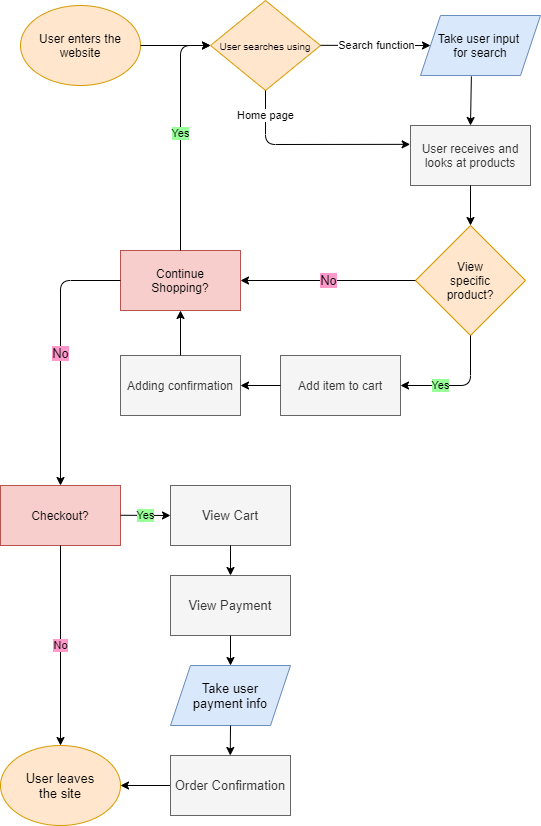

The diagram above was exported from draw.io. Its source (the exported page's mxGraphModel, read from the mxfile embedded in the PNG):
<mxGraphModel dx="1438" dy="696" grid="1" gridSize="10" guides="1" tooltips="1" connect="1" arrows="1" fold="1" page="1" pageScale="1" pageWidth="850" pageHeight="1100" math="0" shadow="0">
  <root>
    <object label="" id="0">
      <mxCell />
    </object>
    <mxCell id="1" parent="0" />
    <mxCell id="12" value="User enters the website" style="ellipse;whiteSpace=wrap;html=1;rounded=0;fillColor=#ffe6cc;strokeColor=#d79b00;fontColor=#000000;" parent="1" vertex="1">
      <mxGeometry x="60" y="20" width="120" height="80" as="geometry" />
    </mxCell>
    <mxCell id="13" value="&lt;font style=&quot;font-size: 10px&quot;&gt;User searches using&lt;/font&gt;" style="rhombus;whiteSpace=wrap;html=1;rounded=0;fillColor=#ffe6cc;strokeColor=#d79b00;fontColor=#000000;" parent="1" vertex="1">
      <mxGeometry x="250" y="15" width="110" height="90" as="geometry" />
    </mxCell>
    <mxCell id="14" value="" style="endArrow=classic;html=1;entryX=0;entryY=0.5;entryDx=0;entryDy=0;fontColor=#000000;" parent="1" target="19" edge="1">
      <mxGeometry relative="1" as="geometry">
        <mxPoint x="360" y="59.83" as="sourcePoint" />
        <mxPoint x="460" y="59.83" as="targetPoint" />
      </mxGeometry>
    </mxCell>
    <mxCell id="15" value="Search function" style="edgeLabel;resizable=0;html=1;align=center;verticalAlign=middle;fontColor=#000000;labelBorderColor=none;labelBackgroundColor=#FFFFFF;" parent="14" connectable="0" vertex="1">
      <mxGeometry relative="1" as="geometry" />
    </mxCell>
    <mxCell id="16" value="" style="endArrow=classic;html=1;exitX=0.5;exitY=1;exitDx=0;exitDy=0;entryX=-0.003;entryY=0.314;entryDx=0;entryDy=0;entryPerimeter=0;fontColor=#000000;" parent="1" source="13" target="20" edge="1">
      <mxGeometry relative="1" as="geometry">
        <mxPoint x="310" y="105" as="sourcePoint" />
        <mxPoint x="305" y="170" as="targetPoint" />
        <Array as="points">
          <mxPoint x="305" y="159" />
        </Array>
      </mxGeometry>
    </mxCell>
    <mxCell id="17" value="Home page" style="edgeLabel;resizable=0;html=1;align=center;verticalAlign=middle;fontColor=#000000;labelBorderColor=none;labelBackgroundColor=#FFFFFF;" parent="16" connectable="0" vertex="1">
      <mxGeometry relative="1" as="geometry">
        <mxPoint x="-46" y="-29" as="offset" />
      </mxGeometry>
    </mxCell>
    <mxCell id="19" value="Take user input &lt;br&gt;for search" style="shape=parallelogram;perimeter=parallelogramPerimeter;whiteSpace=wrap;html=1;fixedSize=1;rounded=0;fillColor=#dae8fc;strokeColor=#6c8ebf;fontColor=#000000;" parent="1" vertex="1">
      <mxGeometry x="460" y="30" width="120" height="60" as="geometry" />
    </mxCell>
    <mxCell id="20" value="User receives and&lt;br&gt;looks at products" style="rounded=0;whiteSpace=wrap;html=1;fontColor=#333333;fillColor=#f5f5f5;strokeColor=#666666;" parent="1" vertex="1">
      <mxGeometry x="450" y="140" width="120" height="60" as="geometry" />
    </mxCell>
    <mxCell id="21" value="" style="endArrow=classic;html=1;exitX=0.424;exitY=1.014;exitDx=0;exitDy=0;exitPerimeter=0;entryX=0.5;entryY=0;entryDx=0;entryDy=0;fontColor=#000000;" parent="1" source="19" target="20" edge="1">
      <mxGeometry width="50" height="50" relative="1" as="geometry">
        <mxPoint x="440" y="210" as="sourcePoint" />
        <mxPoint x="490" y="160" as="targetPoint" />
      </mxGeometry>
    </mxCell>
    <mxCell id="22" value="View&lt;br&gt;specific&lt;br&gt;product?" style="rhombus;whiteSpace=wrap;html=1;rounded=0;fillColor=#ffe6cc;strokeColor=#d79b00;fontColor=#000000;" parent="1" vertex="1">
      <mxGeometry x="455" y="240" width="110" height="110" as="geometry" />
    </mxCell>
    <mxCell id="23" value="" style="endArrow=classic;html=1;exitX=0.5;exitY=1;exitDx=0;exitDy=0;entryX=0.5;entryY=0;entryDx=0;entryDy=0;fontColor=#000000;" parent="1" source="20" target="22" edge="1">
      <mxGeometry width="50" height="50" relative="1" as="geometry">
        <mxPoint x="440" y="250" as="sourcePoint" />
        <mxPoint x="490" y="200" as="targetPoint" />
      </mxGeometry>
    </mxCell>
    <mxCell id="25" value="Continue&lt;br&gt;Shopping?" style="rounded=0;whiteSpace=wrap;html=1;fillColor=#f8cecc;strokeColor=#b85450;fontColor=#000000;" parent="1" vertex="1">
      <mxGeometry x="160" y="265" width="120" height="60" as="geometry" />
    </mxCell>
    <mxCell id="27" value="Add item to cart" style="rounded=0;whiteSpace=wrap;html=1;fontColor=#333333;fillColor=#f5f5f5;strokeColor=#666666;" parent="1" vertex="1">
      <mxGeometry x="320" y="370" width="120" height="60" as="geometry" />
    </mxCell>
    <mxCell id="28" value="Adding confirmation" style="rounded=0;whiteSpace=wrap;html=1;fontColor=#333333;fillColor=#f5f5f5;strokeColor=#666666;" parent="1" vertex="1">
      <mxGeometry x="160" y="370" width="120" height="60" as="geometry" />
    </mxCell>
    <mxCell id="29" value="" style="endArrow=classic;html=1;entryX=1;entryY=0.5;entryDx=0;entryDy=0;fontColor=#000000;" parent="1" target="28" edge="1">
      <mxGeometry width="50" height="50" relative="1" as="geometry">
        <mxPoint x="320" y="400" as="sourcePoint" />
        <mxPoint x="370" y="350" as="targetPoint" />
      </mxGeometry>
    </mxCell>
    <mxCell id="30" value="" style="endArrow=classic;html=1;entryX=0.5;entryY=1;entryDx=0;entryDy=0;exitX=0.5;exitY=0;exitDx=0;exitDy=0;fontColor=#000000;" parent="1" source="28" target="25" edge="1">
      <mxGeometry width="50" height="50" relative="1" as="geometry">
        <mxPoint x="210" y="370" as="sourcePoint" />
        <mxPoint x="260" y="320" as="targetPoint" />
      </mxGeometry>
    </mxCell>
    <mxCell id="34" value="" style="endArrow=classic;html=1;exitX=0;exitY=0.5;exitDx=0;exitDy=0;entryX=1;entryY=0.5;entryDx=0;entryDy=0;fontColor=#000000;" parent="1" source="22" target="25" edge="1">
      <mxGeometry relative="1" as="geometry">
        <mxPoint x="410" y="220" as="sourcePoint" />
        <mxPoint x="510" y="220" as="targetPoint" />
      </mxGeometry>
    </mxCell>
    <mxCell id="35" value="No" style="edgeLabel;resizable=0;html=1;align=center;verticalAlign=middle;fontColor=#000000;labelBorderColor=none;labelBackgroundColor=#FF99CC;spacingTop=0;spacing=2;fontSize=13;" parent="34" connectable="0" vertex="1">
      <mxGeometry relative="1" as="geometry" />
    </mxCell>
    <mxCell id="38" value="" style="endArrow=classic;html=1;exitX=0.5;exitY=1;exitDx=0;exitDy=0;entryX=1;entryY=0.5;entryDx=0;entryDy=0;fontColor=#000000;" parent="1" source="22" target="27" edge="1">
      <mxGeometry relative="1" as="geometry">
        <mxPoint x="410" y="280" as="sourcePoint" />
        <mxPoint x="510" y="280" as="targetPoint" />
        <Array as="points">
          <mxPoint x="510" y="400" />
        </Array>
      </mxGeometry>
    </mxCell>
    <mxCell id="39" value="Yes" style="edgeLabel;resizable=0;html=1;align=center;verticalAlign=middle;fontColor=#000000;labelBorderColor=none;labelBackgroundColor=#99FF99;" parent="38" connectable="0" vertex="1">
      <mxGeometry relative="1" as="geometry">
        <mxPoint x="-20" as="offset" />
      </mxGeometry>
    </mxCell>
    <mxCell id="41" value="" style="endArrow=classic;html=1;exitX=0.5;exitY=0;exitDx=0;exitDy=0;entryX=0;entryY=0.5;entryDx=0;entryDy=0;fontColor=#000000;" parent="1" source="25" target="13" edge="1">
      <mxGeometry relative="1" as="geometry">
        <mxPoint x="410" y="220" as="sourcePoint" />
        <mxPoint x="510" y="220" as="targetPoint" />
        <Array as="points">
          <mxPoint x="220" y="60" />
        </Array>
      </mxGeometry>
    </mxCell>
    <mxCell id="42" value="Yes" style="edgeLabel;resizable=0;html=1;align=center;verticalAlign=middle;fontColor=#000000;labelBorderColor=none;labelBackgroundColor=#99FF99;" parent="41" connectable="0" vertex="1">
      <mxGeometry relative="1" as="geometry" />
    </mxCell>
    <mxCell id="43" value="" style="endArrow=classic;html=1;exitX=1;exitY=0.5;exitDx=0;exitDy=0;fontColor=#000000;" parent="1" source="12" edge="1">
      <mxGeometry width="50" height="50" relative="1" as="geometry">
        <mxPoint x="440" y="250" as="sourcePoint" />
        <mxPoint x="250" y="60" as="targetPoint" />
      </mxGeometry>
    </mxCell>
    <mxCell id="44" value="Checkout?" style="rounded=0;whiteSpace=wrap;html=1;fillColor=#f8cecc;strokeColor=#b85450;fontColor=#000000;" parent="1" vertex="1">
      <mxGeometry x="40" y="500" width="120" height="60" as="geometry" />
    </mxCell>
    <mxCell id="47" value="" style="endArrow=classic;html=1;exitX=0;exitY=0.5;exitDx=0;exitDy=0;entryX=0.5;entryY=0;entryDx=0;entryDy=0;fontColor=#000000;" parent="1" source="25" target="44" edge="1">
      <mxGeometry relative="1" as="geometry">
        <mxPoint x="410" y="450" as="sourcePoint" />
        <mxPoint x="510" y="450" as="targetPoint" />
        <Array as="points">
          <mxPoint x="100" y="295" />
        </Array>
      </mxGeometry>
    </mxCell>
    <mxCell id="48" value="No" style="edgeLabel;resizable=0;html=1;align=center;verticalAlign=middle;fontSize=13;fontColor=#000000;labelBorderColor=none;labelBackgroundColor=#FF99CC;" parent="47" connectable="0" vertex="1">
      <mxGeometry relative="1" as="geometry" />
    </mxCell>
    <mxCell id="51" value="View Cart" style="rounded=0;whiteSpace=wrap;html=1;fontSize=13;fontColor=#333333;fillColor=#f5f5f5;strokeColor=#666666;" parent="1" vertex="1">
      <mxGeometry x="210" y="500" width="120" height="60" as="geometry" />
    </mxCell>
    <mxCell id="52" value="View Payment" style="rounded=0;whiteSpace=wrap;html=1;fontSize=13;fontColor=#333333;fillColor=#f5f5f5;strokeColor=#666666;" parent="1" vertex="1">
      <mxGeometry x="210" y="590" width="120" height="60" as="geometry" />
    </mxCell>
    <mxCell id="53" value="Take user&lt;br&gt;payment info" style="shape=parallelogram;perimeter=parallelogramPerimeter;whiteSpace=wrap;html=1;fixedSize=1;rounded=0;fontSize=13;fillColor=#dae8fc;strokeColor=#6c8ebf;fontColor=#000000;" parent="1" vertex="1">
      <mxGeometry x="210" y="680" width="120" height="60" as="geometry" />
    </mxCell>
    <mxCell id="54" value="Order Confirmation" style="rounded=0;whiteSpace=wrap;html=1;fontSize=13;fontColor=#333333;fillColor=#f5f5f5;strokeColor=#666666;" parent="1" vertex="1">
      <mxGeometry x="210" y="770" width="120" height="60" as="geometry" />
    </mxCell>
    <mxCell id="55" value="User leaves&lt;br&gt;the site" style="ellipse;whiteSpace=wrap;html=1;rounded=0;fontSize=13;fillColor=#ffe6cc;strokeColor=#d79b00;fontColor=#000000;" parent="1" vertex="1">
      <mxGeometry x="40" y="760" width="120" height="80" as="geometry" />
    </mxCell>
    <mxCell id="56" value="" style="endArrow=classic;html=1;fontSize=13;entryX=0;entryY=0.5;entryDx=0;entryDy=0;fontColor=#000000;" parent="1" target="51" edge="1">
      <mxGeometry relative="1" as="geometry">
        <mxPoint x="160" y="529.76" as="sourcePoint" />
        <mxPoint x="200" y="530" as="targetPoint" />
      </mxGeometry>
    </mxCell>
    <mxCell id="57" value="Yes" style="edgeLabel;resizable=0;html=1;align=center;verticalAlign=middle;fontColor=#000000;labelBorderColor=none;labelBackgroundColor=#99FF99;" parent="56" connectable="0" vertex="1">
      <mxGeometry relative="1" as="geometry" />
    </mxCell>
    <mxCell id="58" value="" style="endArrow=classic;html=1;fontSize=13;exitX=0.5;exitY=1;exitDx=0;exitDy=0;fontColor=#000000;" parent="1" source="44" edge="1">
      <mxGeometry relative="1" as="geometry">
        <mxPoint x="410" y="660" as="sourcePoint" />
        <mxPoint x="100" y="760" as="targetPoint" />
      </mxGeometry>
    </mxCell>
    <mxCell id="59" value="No" style="edgeLabel;resizable=0;html=1;align=center;verticalAlign=middle;fontColor=#000000;labelBorderColor=none;labelBackgroundColor=#FF99CC;" parent="58" connectable="0" vertex="1">
      <mxGeometry relative="1" as="geometry" />
    </mxCell>
    <mxCell id="60" value="" style="endArrow=classic;html=1;fontSize=13;exitX=0.5;exitY=1;exitDx=0;exitDy=0;entryX=0.5;entryY=0;entryDx=0;entryDy=0;fontColor=#000000;" parent="1" source="51" target="52" edge="1">
      <mxGeometry width="50" height="50" relative="1" as="geometry">
        <mxPoint x="440" y="690" as="sourcePoint" />
        <mxPoint x="270" y="590" as="targetPoint" />
      </mxGeometry>
    </mxCell>
    <mxCell id="61" value="" style="endArrow=classic;html=1;fontSize=13;entryX=0.5;entryY=0;entryDx=0;entryDy=0;exitX=0.5;exitY=1;exitDx=0;exitDy=0;fontColor=#000000;" parent="1" source="52" target="53" edge="1">
      <mxGeometry width="50" height="50" relative="1" as="geometry">
        <mxPoint x="270" y="650" as="sourcePoint" />
        <mxPoint x="269.76" y="680" as="targetPoint" />
      </mxGeometry>
    </mxCell>
    <mxCell id="62" value="" style="endArrow=classic;html=1;fontSize=13;exitX=0.5;exitY=1;exitDx=0;exitDy=0;fontColor=#000000;" parent="1" source="53" edge="1">
      <mxGeometry width="50" height="50" relative="1" as="geometry">
        <mxPoint x="269.76" y="740" as="sourcePoint" />
        <mxPoint x="269.76" y="770" as="targetPoint" />
      </mxGeometry>
    </mxCell>
    <mxCell id="63" value="" style="endArrow=classic;html=1;fontSize=13;exitX=0.5;exitY=1;exitDx=0;exitDy=0;entryX=1;entryY=0.5;entryDx=0;entryDy=0;fontColor=#000000;" parent="1" target="55" edge="1">
      <mxGeometry width="50" height="50" relative="1" as="geometry">
        <mxPoint x="209.51999999999998" y="800" as="sourcePoint" />
        <mxPoint x="180" y="804" as="targetPoint" />
      </mxGeometry>
    </mxCell>
  </root>
</mxGraphModel>